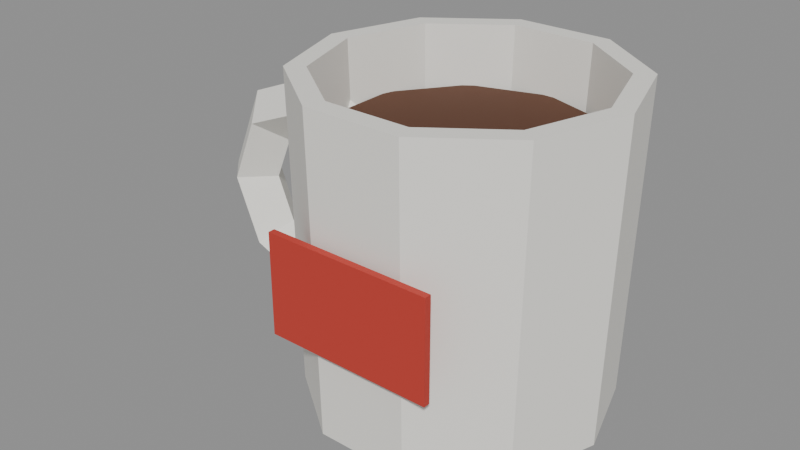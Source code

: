 # Source: mug.blend  (saved by Blender 5.0.119; exported with 4.5.12 LTS)
import bpy
from mathutils import Matrix  # noqa: F401  (used for matrix-valued properties, if any)

bpy.ops.wm.read_factory_settings(use_empty=True)
scene = bpy.context.scene
scene.name = 'Scene'

# ---- materials (node trees are filled in below, after node groups)
mat_c_f1efe8 = bpy.data.materials.new('C_f1efe8')
mat_c_f1efe8.diffuse_color = (0.9451, 0.9373, 0.9098, 1.0)
mat_c_5a3520 = bpy.data.materials.new('C_5a3520')
mat_c_5a3520.diffuse_color = (0.3529, 0.2078, 0.1255, 1.0)
mat_c_c23b30 = bpy.data.materials.new('C_c23b30')
mat_c_c23b30.diffuse_color = (0.7608, 0.2314, 0.1882, 1.0)

# ---- material node trees
mat_c_f1efe8.use_nodes = True; mat_c_f1efe8.node_tree.nodes.clear()
_N = mat_c_f1efe8.node_tree.nodes; _L = mat_c_f1efe8.node_tree.links
n0 = _N.new('ShaderNodeBsdfPrincipled'); n0.name = 'Principled BSDF'; n0.location = (-200, 100)
n0.inputs[0].default_value = (0.8796, 0.8632, 0.807, 1.0)
n0.inputs[2].default_value = 0.75
n1 = _N.new('ShaderNodeOutputMaterial'); n1.name = 'Material Output'; n1.location = (200, 100)
_L.new(n0.outputs[0], n1.inputs[0])
n1.is_active_output = True
mat_c_5a3520.use_nodes = True; mat_c_5a3520.node_tree.nodes.clear()
_N = mat_c_5a3520.node_tree.nodes; _L = mat_c_5a3520.node_tree.links
n0 = _N.new('ShaderNodeBsdfPrincipled'); n0.name = 'Principled BSDF'; n0.location = (-200, 100)
n0.inputs[0].default_value = (0.1022, 0.0356, 0.01444, 1.0)
n0.inputs[2].default_value = 0.75
n1 = _N.new('ShaderNodeOutputMaterial'); n1.name = 'Material Output'; n1.location = (200, 100)
_L.new(n0.outputs[0], n1.inputs[0])
n1.is_active_output = True
mat_c_c23b30.use_nodes = True; mat_c_c23b30.node_tree.nodes.clear()
_N = mat_c_c23b30.node_tree.nodes; _L = mat_c_c23b30.node_tree.links
n0 = _N.new('ShaderNodeBsdfPrincipled'); n0.name = 'Principled BSDF'; n0.location = (-200, 100)
n0.inputs[0].default_value = (0.5395, 0.04374, 0.02956, 1.0)
n0.inputs[2].default_value = 0.75
n1 = _N.new('ShaderNodeOutputMaterial'); n1.name = 'Material Output'; n1.location = (200, 100)
_L.new(n0.outputs[0], n1.inputs[0])
n1.is_active_output = True

# ---- meshes
me_mug = bpy.data.meshes.new('mug')
me_mug.from_pydata([(-0.16, 0.0, -0.2), (-0.1294, -0.09405, -0.2), (-0.04944, -0.1522, -0.2), (0.04944, -0.1522, -0.2), (0.1294, -0.09405, -0.2), (0.16, -1.959e-17, -0.2), (0.1294, 0.09405, -0.2), (0.04944, 0.1522, -0.2), (-0.04944, 0.1522, -0.2), (-0.1294, 0.09405, -0.2), (-0.18, 0.0, -0.18), (-0.1456, -0.1058, -0.18), (-0.05562, -0.1712, -0.18), (0.05562, -0.1712, -0.18), (0.1456, -0.1058, -0.18), (0.18, -2.204e-17, -0.18), (0.1456, 0.1058, -0.18), (0.05562, 0.1712, -0.18), (-0.05562, 0.1712, -0.18), (-0.1456, 0.1058, -0.18), (-0.188, 0.0, 0.2), (-0.1521, -0.1105, 0.2), (-0.0581, -0.1788, 0.2), (0.0581, -0.1788, 0.2), (0.1521, -0.1105, 0.2), (0.188, -2.302e-17, 0.2), (0.1521, 0.1105, 0.2), (0.0581, 0.1788, 0.2), (-0.0581, 0.1788, 0.2), (-0.1521, 0.1105, 0.2), (-0.164, 0.0, 0.2), (-0.1327, -0.0964, 0.2), (-0.05068, -0.156, 0.2), (0.05068, -0.156, 0.2), (0.1327, -0.0964, 0.2), (0.164, -2.008e-17, 0.2), (0.1327, 0.0964, 0.2), (0.05068, 0.156, 0.2), (-0.05068, 0.156, 0.2), (-0.1327, 0.0964, 0.2), (-0.152, 0.0, -0.16), (-0.123, -0.08934, -0.16), (-0.04697, -0.1446, -0.16), (0.04697, -0.1446, -0.16), (0.123, -0.08934, -0.16), (0.152, -1.861e-17, -0.16), (0.123, 0.08934, -0.16), (0.04697, 0.1446, -0.16), (-0.04697, 0.1446, -0.16), (-0.123, 0.08934, -0.16), (0.0, 0.0, -0.16), (-0.356, 0.0, 0.0), (-0.32, -0.036, -1.574e-09), (-0.284, -4.409e-18, -1.927e-25), (-0.32, 0.036, 1.574e-09), (-0.3127, 4.574e-09, -0.1047), (-0.2872, -0.036, -0.0792), (-0.2617, 2.349e-09, -0.05374), (-0.2872, 0.036, -0.0792), (-0.208, 6.469e-09, -0.148), (-0.208, -0.036, -0.112), (-0.208, 3.322e-09, -0.076), (-0.208, 0.036, -0.112), (-0.1033, 4.574e-09, -0.1047), (-0.1288, -0.036, -0.0792), (-0.1543, 2.349e-09, -0.05374), (-0.1288, 0.036, -0.0792), (-0.06, 7.923e-25, -1.812e-17), (-0.096, -0.036, -1.574e-09), (-0.132, -4.409e-18, -9.307e-18), (-0.096, 0.036, 1.574e-09), (-0.1033, -4.574e-09, 0.1047), (-0.1288, -0.036, 0.0792), (-0.1543, -2.349e-09, 0.05374), (-0.1288, 0.036, 0.0792), (-0.208, -6.469e-09, 0.148), (-0.208, -0.036, 0.112), (-0.208, -3.322e-09, 0.076), (-0.208, 0.036, 0.112), (-0.3127, -4.574e-09, 0.1047), (-0.2872, -0.036, 0.0792), (-0.2617, -2.349e-09, 0.05374), (-0.2872, 0.036, 0.0792), (0.0, 0.156, 0.112), (0.0, 0.156, 0.128), (0.09169, 0.1262, 0.112), (0.09169, 0.1262, 0.128), (0.1484, 0.04821, 0.112), (0.1484, 0.04821, 0.128), (0.1484, -0.04821, 0.112), (0.1484, -0.04821, 0.128), (0.09169, -0.1262, 0.112), (0.09169, -0.1262, 0.128), (0.0, -0.156, 0.112), (0.0, -0.156, 0.128), (-0.09169, -0.1262, 0.112), (-0.09169, -0.1262, 0.128), (-0.1484, -0.04821, 0.112), (-0.1484, -0.04821, 0.128), (-0.1484, 0.04821, 0.112), (-0.1484, 0.04821, 0.128), (-0.09169, 0.1262, 0.112), (-0.09169, 0.1262, 0.128), (-0.1, -0.192, -0.06), (-0.1, -0.192, 0.06), (-0.1, -0.184, -0.06), (-0.1, -0.184, 0.06), (0.1, -0.192, -0.06), (0.1, -0.192, 0.06), (0.1, -0.184, -0.06), (0.1, -0.184, 0.06)], [], [(0, 1, 11, 10), (1, 2, 12, 11), (2, 3, 13, 12), (3, 4, 14, 13), (4, 5, 15, 14), (5, 6, 16, 15), (6, 7, 17, 16), (7, 8, 18, 17), (8, 9, 19, 18), (9, 0, 10, 19), (10, 11, 21, 20), (11, 12, 22, 21), (12, 13, 23, 22), (13, 14, 24, 23), (14, 15, 25, 24), (15, 16, 26, 25), (16, 17, 27, 26), (17, 18, 28, 27), (18, 19, 29, 28), (19, 10, 20, 29), (20, 21, 31, 30), (21, 22, 32, 31), (22, 23, 33, 32), (23, 24, 34, 33), (24, 25, 35, 34), (25, 26, 36, 35), (26, 27, 37, 36), (27, 28, 38, 37), (28, 29, 39, 38), (29, 20, 30, 39), (30, 31, 41, 40), (31, 32, 42, 41), (32, 33, 43, 42), (33, 34, 44, 43), (34, 35, 45, 44), (35, 36, 46, 45), (36, 37, 47, 46), (37, 38, 48, 47), (38, 39, 49, 48), (39, 30, 40, 49), (40, 41, 50), (41, 42, 50), (42, 43, 50), (43, 44, 50), (44, 45, 50), (45, 46, 50), (46, 47, 50), (47, 48, 50), (48, 49, 50), (49, 40, 50), (0, 9, 8, 7, 6, 5, 4, 3, 2, 1), (51, 55, 56, 52), (52, 56, 57, 53), (53, 57, 58, 54), (54, 58, 55, 51), (55, 59, 60, 56), (56, 60, 61, 57), (57, 61, 62, 58), (58, 62, 59, 55), (59, 63, 64, 60), (60, 64, 65, 61), (61, 65, 66, 62), (62, 66, 63, 59), (63, 67, 68, 64), (64, 68, 69, 65), (65, 69, 70, 66), (66, 70, 67, 63), (67, 71, 72, 68), (68, 72, 73, 69), (69, 73, 74, 70), (70, 74, 71, 67), (71, 75, 76, 72), (72, 76, 77, 73), (73, 77, 78, 74), (74, 78, 75, 71), (75, 79, 80, 76), (76, 80, 81, 77), (77, 81, 82, 78), (78, 82, 79, 75), (79, 51, 52, 80), (80, 52, 53, 81), (81, 53, 54, 82), (82, 54, 51, 79), (83, 84, 86, 85), (85, 86, 88, 87), (87, 88, 90, 89), (89, 90, 92, 91), (91, 92, 94, 93), (93, 94, 96, 95), (95, 96, 98, 97), (97, 98, 100, 99), (86, 84, 102, 100, 98, 96, 94, 92, 90, 88), (99, 100, 102, 101), (101, 102, 84, 83), (83, 85, 87, 89, 91, 93, 95, 97, 99, 101), (103, 104, 106, 105), (105, 106, 110, 109), (109, 110, 108, 107), (107, 108, 104, 103), (105, 109, 107, 103), (110, 106, 104, 108)])
me_mug.polygons.foreach_set('material_index', [0, 0, 0, 0, 0, 0, 0, 0, 0, 0, 0, 0, 0, 0, 0, 0, 0, 0, 0, 0, 0, 0, 0, 0, 0, 0, 0, 0, 0, 0, 0, 0, 0, 0, 0, 0, 0, 0, 0, 0, 0, 0, 0, 0, 0, 0, 0, 0, 0, 0, 0, 0, 0, 0, 0, 0, 0, 0, 0, 0, 0, 0, 0, 0, 0, 0, 0, 0, 0, 0, 0, 0, 0, 0, 0, 0, 0, 0, 0, 0, 0, 0, 0, 1, 1, 1, 1, 1, 1, 1, 1, 1, 1, 1, 1, 2, 2, 2, 2, 2, 2])
me_mug.materials.append(mat_c_f1efe8)
me_mug.materials.append(mat_c_5a3520)
me_mug.materials.append(mat_c_c23b30)
me_mug.update()

# ---- objects
ob_mug = bpy.data.objects.new('mug', me_mug)

# ---- transforms, parenting, visibility, modifiers, constraints
ob_mug.location = (0.0, 0.0, 0.0)

# ---- collection membership
scene.collection.objects.link(ob_mug)

# ---- scene / render settings (as saved in the file)
scene.frame_start = 1; scene.frame_end = 250; scene.frame_set(1)
scene.render.engine = 'BLENDER_EEVEE_NEXT'
scene.render.bake_bias = 0.0
scene.render.bake_samples = 0
scene.cycles.sampling_pattern = 'TABULATED_SOBOL'
scene.eevee.use_volume_custom_range = False
bpy.context.view_layer.update()

# ---- added for rendering (the .blend has no active camera and no usable light): camera, sun + grey world if the file has none
cam_auto = bpy.data.cameras.new('AutoCamera')
cam_auto.lens = 50.0
cam_auto.sensor_width = 36.0
cam_auto.clip_end = 1000.0
ob_auto_camera = bpy.data.objects.new('AutoCamera', cam_auto)
scene.collection.objects.link(ob_auto_camera)
ob_auto_camera.location = (0.62874, -0.861889, 0.570192)
ob_auto_camera.rotation_euler = (1.09748, -7.21219e-08, 0.694738)
scene.camera = ob_auto_camera
light_auto_sun = bpy.data.lights.new('AutoSun', 'SUN')
light_auto_sun.energy = 3.0
light_auto_sun.angle = 0.0523599
ob_auto_sun = bpy.data.objects.new('AutoSun', light_auto_sun)
scene.collection.objects.link(ob_auto_sun)
ob_auto_sun.rotation_euler = (0.872665, 0.174533, 0.523599)
if scene.world is None:
    world_auto = bpy.data.worlds.new('AutoWorld')
    world_auto.color = (0.3, 0.3, 0.3)
    scene.world = world_auto
bpy.context.view_layer.update()
